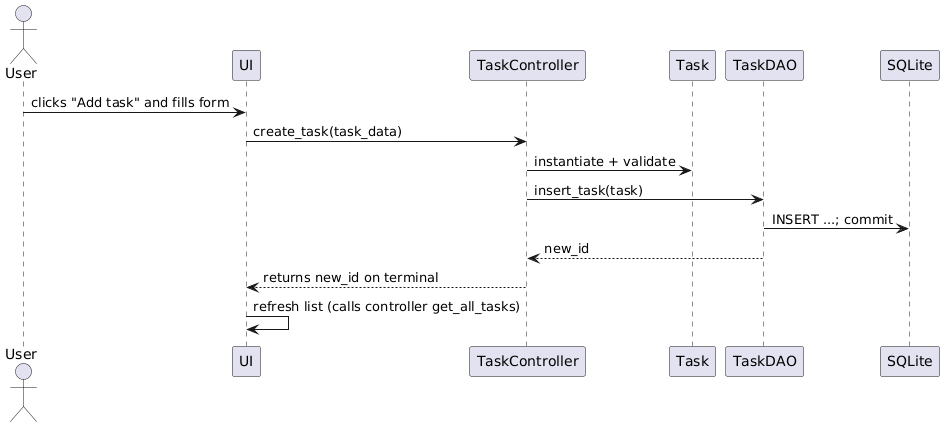

The diagram above was rendered by PlantUML. Its source (embedded in the PNG):
@startuml
actor User
User -> UI : clicks "Add task" and fills form
UI -> TaskController : create_task(task_data)
TaskController -> Task : instantiate + validate
TaskController -> TaskDAO : insert_task(task)
TaskDAO -> SQLite : INSERT ...; commit
TaskDAO --> TaskController : new_id
TaskController --> UI : returns new_id on terminal
UI -> UI : refresh list (calls controller get_all_tasks)
@enduml